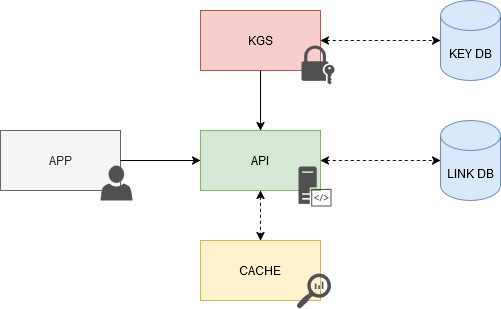

The diagram above was exported from draw.io. Its source (the exported page's mxGraphModel, read from the mxfile embedded in the PNG):
<mxGraphModel dx="1434" dy="792" grid="1" gridSize="10" guides="1" tooltips="1" connect="1" arrows="1" fold="1" page="1" pageScale="1" pageWidth="827" pageHeight="1169" math="0" shadow="0">
  <root>
    <mxCell id="0" />
    <mxCell id="1" parent="0" />
    <mxCell id="d8NOur8s1FCi5xOizE2C-5" value="APP" style="rounded=0;whiteSpace=wrap;html=1;fillColor=#f5f5f5;strokeColor=#666666;fontColor=#333333;" parent="1" vertex="1">
      <mxGeometry x="80" y="370" width="120" height="60" as="geometry" />
    </mxCell>
    <mxCell id="d8NOur8s1FCi5xOizE2C-7" value="API" style="rounded=0;whiteSpace=wrap;html=1;fillColor=#d5e8d4;strokeColor=#82b366;" parent="1" vertex="1">
      <mxGeometry x="280" y="370" width="120" height="60" as="geometry" />
    </mxCell>
    <mxCell id="d8NOur8s1FCi5xOizE2C-8" value="KGS" style="rounded=0;whiteSpace=wrap;html=1;fillColor=#f8cecc;strokeColor=#b85450;" parent="1" vertex="1">
      <mxGeometry x="280" y="250" width="120" height="60" as="geometry" />
    </mxCell>
    <mxCell id="d8NOur8s1FCi5xOizE2C-9" value="CACHE" style="rounded=0;whiteSpace=wrap;html=1;fillColor=#fff2cc;strokeColor=#d6b656;" parent="1" vertex="1">
      <mxGeometry x="280" y="480" width="120" height="60" as="geometry" />
    </mxCell>
    <mxCell id="d8NOur8s1FCi5xOizE2C-10" value="" style="endArrow=classic;html=1;rounded=0;exitX=1;exitY=0.5;exitDx=0;exitDy=0;entryX=0;entryY=0.5;entryDx=0;entryDy=0;" parent="1" source="d8NOur8s1FCi5xOizE2C-5" target="d8NOur8s1FCi5xOizE2C-7" edge="1">
      <mxGeometry width="50" height="50" relative="1" as="geometry">
        <mxPoint x="390" y="430" as="sourcePoint" />
        <mxPoint x="440" y="380" as="targetPoint" />
      </mxGeometry>
    </mxCell>
    <mxCell id="d8NOur8s1FCi5xOizE2C-11" value="" style="endArrow=classic;html=1;rounded=0;exitX=0.5;exitY=1;exitDx=0;exitDy=0;entryX=0.5;entryY=0;entryDx=0;entryDy=0;" parent="1" source="d8NOur8s1FCi5xOizE2C-8" target="d8NOur8s1FCi5xOizE2C-7" edge="1">
      <mxGeometry width="50" height="50" relative="1" as="geometry">
        <mxPoint x="390" y="430" as="sourcePoint" />
        <mxPoint x="440" y="380" as="targetPoint" />
      </mxGeometry>
    </mxCell>
    <mxCell id="d8NOur8s1FCi5xOizE2C-12" value="LINK DB" style="shape=cylinder3;whiteSpace=wrap;html=1;boundedLbl=1;backgroundOutline=1;size=15;fillColor=#dae8fc;strokeColor=#6c8ebf;" parent="1" vertex="1">
      <mxGeometry x="520" y="360" width="60" height="80" as="geometry" />
    </mxCell>
    <mxCell id="d8NOur8s1FCi5xOizE2C-13" value="KEY DB" style="shape=cylinder3;whiteSpace=wrap;html=1;boundedLbl=1;backgroundOutline=1;size=15;fillColor=#dae8fc;strokeColor=#6c8ebf;" parent="1" vertex="1">
      <mxGeometry x="520" y="240" width="60" height="80" as="geometry" />
    </mxCell>
    <mxCell id="d8NOur8s1FCi5xOizE2C-14" value="" style="endArrow=classic;startArrow=classic;html=1;rounded=0;entryX=0;entryY=0.5;entryDx=0;entryDy=0;entryPerimeter=0;exitX=1;exitY=0.5;exitDx=0;exitDy=0;dashed=1;" parent="1" source="d8NOur8s1FCi5xOizE2C-7" target="d8NOur8s1FCi5xOizE2C-12" edge="1">
      <mxGeometry width="50" height="50" relative="1" as="geometry">
        <mxPoint x="390" y="430" as="sourcePoint" />
        <mxPoint x="440" y="380" as="targetPoint" />
      </mxGeometry>
    </mxCell>
    <mxCell id="d8NOur8s1FCi5xOizE2C-15" value="" style="endArrow=classic;startArrow=classic;html=1;rounded=0;entryX=0;entryY=0.5;entryDx=0;entryDy=0;entryPerimeter=0;exitX=1;exitY=0.5;exitDx=0;exitDy=0;dashed=1;" parent="1" source="d8NOur8s1FCi5xOizE2C-8" target="d8NOur8s1FCi5xOizE2C-13" edge="1">
      <mxGeometry width="50" height="50" relative="1" as="geometry">
        <mxPoint x="390" y="430" as="sourcePoint" />
        <mxPoint x="440" y="380" as="targetPoint" />
      </mxGeometry>
    </mxCell>
    <mxCell id="d8NOur8s1FCi5xOizE2C-16" value="" style="endArrow=classic;startArrow=classic;html=1;rounded=0;entryX=0.5;entryY=0;entryDx=0;entryDy=0;exitX=0.5;exitY=1;exitDx=0;exitDy=0;dashed=1;" parent="1" source="d8NOur8s1FCi5xOizE2C-7" target="d8NOur8s1FCi5xOizE2C-9" edge="1">
      <mxGeometry width="50" height="50" relative="1" as="geometry">
        <mxPoint x="410" y="410" as="sourcePoint" />
        <mxPoint x="530" y="410" as="targetPoint" />
      </mxGeometry>
    </mxCell>
    <mxCell id="d8NOur8s1FCi5xOizE2C-17" value="" style="sketch=0;pointerEvents=1;shadow=0;dashed=0;html=1;strokeColor=none;fillColor=#505050;labelPosition=center;verticalLabelPosition=bottom;verticalAlign=top;outlineConnect=0;align=center;shape=mxgraph.office.users.user;" parent="1" vertex="1">
      <mxGeometry x="180" y="405" width="32" height="35" as="geometry" />
    </mxCell>
    <mxCell id="d8NOur8s1FCi5xOizE2C-26" value="" style="sketch=0;pointerEvents=1;shadow=0;dashed=0;html=1;strokeColor=none;fillColor=#505050;labelPosition=center;verticalLabelPosition=bottom;verticalAlign=top;outlineConnect=0;align=center;shape=mxgraph.office.security.lock_with_key_security;" parent="1" vertex="1">
      <mxGeometry x="381" y="285" width="33" height="39" as="geometry" />
    </mxCell>
    <mxCell id="d8NOur8s1FCi5xOizE2C-35" value="" style="sketch=0;pointerEvents=1;shadow=0;dashed=0;html=1;strokeColor=none;fillColor=#505050;labelPosition=center;verticalLabelPosition=bottom;verticalAlign=top;outlineConnect=0;align=center;shape=mxgraph.office.servers.server_side_code;" parent="1" vertex="1">
      <mxGeometry x="378" y="406" width="33" height="40" as="geometry" />
    </mxCell>
    <mxCell id="d8NOur8s1FCi5xOizE2C-37" value="" style="sketch=0;pointerEvents=1;shadow=0;dashed=0;html=1;strokeColor=none;labelPosition=center;verticalLabelPosition=bottom;verticalAlign=top;align=center;fillColor=#505050;shape=mxgraph.mscae.oms.log_search" parent="1" vertex="1">
      <mxGeometry x="376" y="513" width="34.5" height="35" as="geometry" />
    </mxCell>
  </root>
</mxGraphModel>